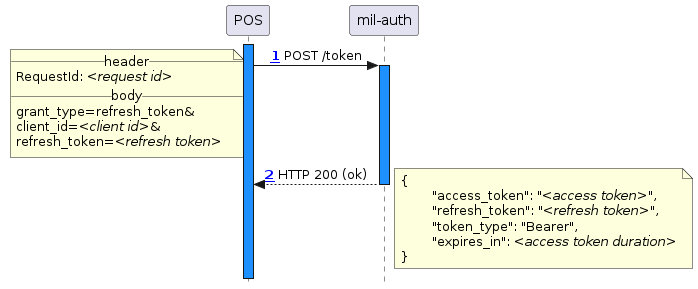

The diagram above was rendered by PlantUML. Its source (embedded in the PNG):
@startuml
!include_many ../common/skin.puml
!include_many actors.puml

activate pos

pos -> mil_auth ++ : POST /token
	note left
		__header__
		RequestId: //<request id>//
		__body__
		grant_type=refresh_token&
		client_id=//<client id>//&
		refresh_token=//<refresh token>//
	end note

mil_auth --> pos -- : HTTP 200 (ok)
	note right
		{
			"access_token": "//<access token>//",
			"refresh_token": "//<refresh token>//",
			"token_type": "Bearer",
			"expires_in": //<access token duration>//
		}
	end note

deactivate pos
@enduml